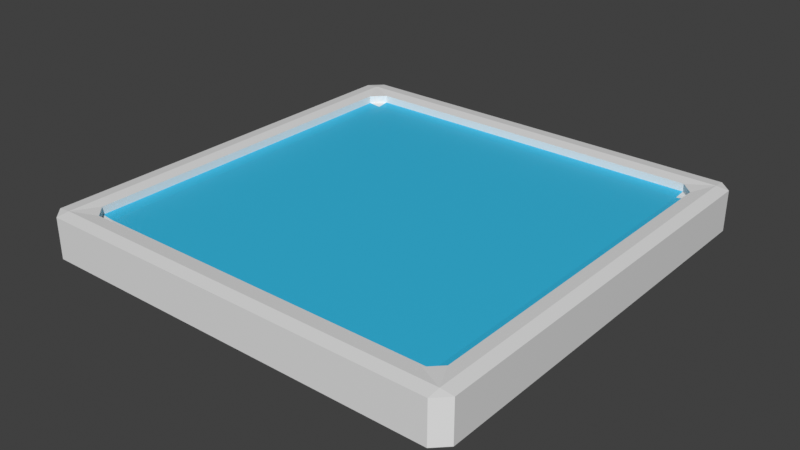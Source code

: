 # Source: platform.blend  (saved by Blender 4.0.36; exported with 4.5.12 LTS)
import bpy
from mathutils import Matrix  # noqa: F401  (used for matrix-valued properties, if any)

bpy.ops.wm.read_factory_settings(use_empty=True)
scene = bpy.context.scene
scene.name = 'Scene'

# ---- collections
col_collection = bpy.data.collections.new('Collection'); scene.collection.children.link(col_collection)

# ---- materials (node trees are filled in below, after node groups)
mat_material_001 = bpy.data.materials.new('Material.001')
mat_material_001.use_transparent_shadow = False
mat_material_002 = bpy.data.materials.new('Material.002')
mat_material_002.use_transparent_shadow = False

# ---- material node trees
mat_material_001.use_nodes = True; mat_material_001.node_tree.nodes.clear()
_N = mat_material_001.node_tree.nodes; _L = mat_material_001.node_tree.links
n0 = _N.new('ShaderNodeBsdfPrincipled'); n0.name = 'Principled BSDF'; n0.location = (10, 300)
n0.distribution = 'GGX'
n0.subsurface_method = 'RANDOM_WALK_SKIN'
n0.inputs[3].default_value = 1.45
n0.inputs[27].default_value = (0.0, 0.0, 0.0, 1.0)
n0.inputs[28].default_value = 1.0
n1 = _N.new('ShaderNodeOutputMaterial'); n1.name = 'Material Output'; n1.location = (300, 300)
_L.new(n0.outputs[0], n1.inputs[0])
n1.is_active_output = True
mat_material_002.use_nodes = True; mat_material_002.node_tree.nodes.clear()
_N = mat_material_002.node_tree.nodes; _L = mat_material_002.node_tree.links
n0 = _N.new('ShaderNodeBsdfPrincipled'); n0.name = 'Principled BSDF'; n0.location = (10, 300)
n0.distribution = 'GGX'
n0.subsurface_method = 'RANDOM_WALK_SKIN'
n0.inputs[0].default_value = (0.03434, 0.5149, 0.7991, 1.0)
n0.inputs[3].default_value = 1.45
n0.inputs[27].default_value = (0.0, 0.0, 0.0, 1.0)
n0.inputs[28].default_value = 1.0
n1 = _N.new('ShaderNodeOutputMaterial'); n1.name = 'Material Output'; n1.location = (300, 300)
_L.new(n0.outputs[0], n1.inputs[0])
n1.is_active_output = True

# ---- world
world_world = bpy.data.worlds.new('World'); scene.world = world_world
world_world.use_nodes = True; world_world.node_tree.nodes.clear()
_N = world_world.node_tree.nodes; _L = world_world.node_tree.links
n0 = _N.new('ShaderNodeOutputWorld'); n0.name = 'World Output'; n0.location = (300, 300)
n1 = _N.new('ShaderNodeBackground'); n1.name = 'Background'; n1.location = (10, 300)
n1.inputs[0].default_value = (0.05088, 0.05088, 0.05088, 1.0)
_L.new(n1.outputs[0], n0.inputs[0])
n0.is_active_output = True
world_world.color = (0.05088, 0.05088, 0.05088)
world_world.use_sun_shadow = False
world_world.sun_shadow_jitter_overblur = 0.0

# ---- meshes
me_cube_001 = bpy.data.meshes.new('Cube.001')
me_cube_001.from_pydata([(-0.8825, -0.8825, -1.0), (-0.8825, -0.8825, 1.0), (-0.8825, 0.8825, -1.0), (-0.8825, 0.8825, 1.0), (0.8825, -0.8825, -1.0), (0.8825, -0.8825, 1.0), (0.8825, 0.8825, -1.0), (0.8825, 0.8825, 1.0), (-1.0, 1.0, -1.0), (-1.0, -1.0, -1.0), (-1.0, -1.0, 1.0), (-1.0, 1.0, 1.0), (1.0, 1.0, -1.0), (1.0, 1.0, 1.0), (1.0, -1.0, -1.0), (1.0, -1.0, 1.0), (-0.8825, 0.8825, -1.48), (-0.8825, -0.8825, -1.48), (-0.8825, -0.8825, 0.5202), (-0.8825, 0.8825, 0.5202), (0.8825, 0.8825, -1.48), (0.8825, 0.8825, 0.5202), (0.8825, -0.8825, -1.48), (0.8825, -0.8825, 0.5202)], [], [(9, 10, 11, 8), (8, 11, 13, 12), (12, 13, 15, 14), (14, 15, 10, 9), (6, 4, 22, 20), (4, 0, 17, 22), (2, 0, 9, 8), (1, 3, 11, 10), (6, 2, 8, 12), (3, 7, 13, 11), (4, 6, 12, 14), (7, 5, 15, 13), (0, 4, 14, 9), (5, 1, 10, 15), (16, 20, 22, 17), (21, 19, 18, 23), (2, 6, 20, 16), (0, 2, 16, 17), (1, 5, 23, 18), (5, 7, 21, 23), (7, 3, 19, 21), (3, 1, 18, 19)])
me_cube_001.polygons.foreach_set('material_index', [0, 0, 0, 0, 1, 1, 0, 0, 0, 0, 0, 0, 0, 0, 1, 1, 1, 1, 0, 0, 0, 0])
_uv = me_cube_001.uv_layers.new(name='UVMap')
_uv.uv.foreach_set('vector', [0.375, 0.0, 0.625, 0.0, 0.625, 0.25, 0.375, 0.25, 0.375, 0.25, 0.625, 0.25, 0.625, 0.5, 0.375, 0.5, 0.375, 0.5, 0.625, 0.5, 0.625, 0.75, 0.375, 0.75, 0.375, 0.75, 0.625, 0.75, 0.625, 1.0, 0.375, 1.0, 0.3603, 0.5147, 0.3603, 0.7353, 0.3603, 0.7353, 0.3603, 0.5147, 0.3603, 0.7353, 0.1397, 0.7353, 0.1397, 0.7353, 0.3603, 0.7353, 0.1397, 0.5147, 0.1397, 0.7353, 0.125, 0.75, 0.125, 0.5, 0.8603, 0.7353, 0.8603, 0.5147, 0.875, 0.5, 0.875, 0.75, 0.3603, 0.5147, 0.1397, 0.5147, 0.125, 0.5, 0.375, 0.5, 0.8603, 0.5147, 0.6397, 0.5147, 0.625, 0.5, 0.875, 0.5, 0.3603, 0.7353, 0.3603, 0.5147, 0.375, 0.5, 0.375, 0.75, 0.6397, 0.5147, 0.6397, 0.7353, 0.625, 0.75, 0.625, 0.5, 0.1397, 0.7353, 0.3603, 0.7353, 0.375, 0.75, 0.125, 0.75, 0.6397, 0.7353, 0.8603, 0.7353, 0.875, 0.75, 0.625, 0.75, 0.1397, 0.5147, 0.3603, 0.5147, 0.3603, 0.7353, 0.1397, 0.7353, 0.6397, 0.5147, 0.8603, 0.5147, 0.8603, 0.7353, 0.6397, 0.7353, 0.1397, 0.5147, 0.3603, 0.5147, 0.3603, 0.5147, 0.1397, 0.5147, 0.1397, 0.7353, 0.1397, 0.5147, 0.1397, 0.5147, 0.1397, 0.7353, 0.8603, 0.7353, 0.6397, 0.7353, 0.6397, 0.7353, 0.8603, 0.7353, 0.6397, 0.7353, 0.6397, 0.5147, 0.6397, 0.5147, 0.6397, 0.7353, 0.6397, 0.5147, 0.8603, 0.5147, 0.8603, 0.5147, 0.6397, 0.5147, 0.8603, 0.5147, 0.8603, 0.7353, 0.8603, 0.7353, 0.8603, 0.5147])
me_cube_001.materials.append(mat_material_001)
me_cube_001.materials.append(mat_material_002)
me_cube_001.use_remesh_fix_poles = True
me_cube_001.use_remesh_preserve_attributes = False
me_cube_001.update()

# ---- objects
ob_cube = bpy.data.objects.new('Cube', me_cube_001)

# ---- transforms, parenting, visibility, modifiers, constraints
ob_cube.location = (0.0, 0.0, 0.0)
ob_cube.scale = (0.5, 0.5, 0.05)
_m = ob_cube.modifiers.new('Bevel', 'BEVEL')
_m.width = 0.11
_m.width_pct = 0.11

# ---- collection membership
col_collection.objects.link(ob_cube)

# ---- scene / render settings (as saved in the file)
scene.frame_start = 1; scene.frame_end = 250; scene.frame_set(1)
scene.render.engine = 'BLENDER_EEVEE_NEXT'
scene.cycles.sampling_pattern = 'TABULATED_SOBOL'
scene.cycles.use_light_tree = False
scene.view_settings.view_transform = 'Standard'
bpy.context.view_layer.update()

# ---- added for rendering (the .blend has no active camera and no usable light): camera, sun
cam_auto = bpy.data.cameras.new('AutoCamera')
cam_auto.lens = 50.0
cam_auto.sensor_width = 36.0
cam_auto.clip_end = 1000.0
ob_auto_camera = bpy.data.objects.new('AutoCamera', cam_auto)
scene.collection.objects.link(ob_auto_camera)
ob_auto_camera.location = (1.31348, -1.57618, 1.03879)
ob_auto_camera.rotation_euler = (1.09748, -7.21219e-08, 0.694738)
scene.camera = ob_auto_camera
light_auto_sun = bpy.data.lights.new('AutoSun', 'SUN')
light_auto_sun.energy = 3.0
light_auto_sun.angle = 0.0523599
ob_auto_sun = bpy.data.objects.new('AutoSun', light_auto_sun)
scene.collection.objects.link(ob_auto_sun)
ob_auto_sun.rotation_euler = (0.872665, 0.174533, 0.523599)
bpy.context.view_layer.update()
